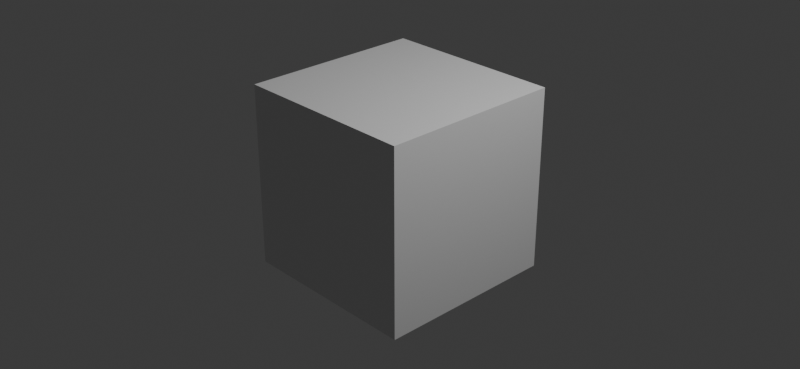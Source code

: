 # Source: node_rotate_bicubic.blend  (saved by Blender 4.2.19; exported with 4.5.12 LTS)
import bpy
from mathutils import Matrix  # noqa: F401  (used for matrix-valued properties, if any)

bpy.ops.wm.read_factory_settings(use_empty=True)
scene = bpy.context.scene
scene.name = 'Scene'

# ---- collections
col_collection = bpy.data.collections.new('Collection'); scene.collection.children.link(col_collection)

# ---- materials (node trees are filled in below, after node groups)
mat_material = bpy.data.materials.new('Material')
mat_material.alpha_threshold = 0.0
mat_material.use_transparent_shadow = False
mat_material.roughness = 0.5
mat_material.line_color = (0.0, 0.0, 0.0, 1.0)

# ---- material node trees
mat_material.use_nodes = True; mat_material.node_tree.nodes.clear()
_N = mat_material.node_tree.nodes; _L = mat_material.node_tree.links
n0 = _N.new('ShaderNodeOutputMaterial'); n0.name = 'Material Output'; n0.location = (300, 300)
n1 = _N.new('ShaderNodeBsdfPrincipled'); n1.name = 'Principled BSDF'; n1.location = (10, 300)
n1.inputs[3].default_value = 1.45
_L.new(n1.outputs[0], n0.inputs[0])
n0.is_active_output = True

# ---- world
world_world = bpy.data.worlds.new('World'); scene.world = world_world
world_world.use_nodes = True; world_world.node_tree.nodes.clear()
_N = world_world.node_tree.nodes; _L = world_world.node_tree.links
n0 = _N.new('ShaderNodeOutputWorld'); n0.name = 'World Output'; n0.location = (300, 300)
n1 = _N.new('ShaderNodeBackground'); n1.name = 'Background'; n1.location = (10, 300)
n1.inputs[0].default_value = (0.05088, 0.05088, 0.05088, 1.0)
_L.new(n1.outputs[0], n0.inputs[0])
n0.is_active_output = True
world_world.color = (0.05088, 0.05088, 0.05088)
world_world.use_sun_shadow = False
world_world.sun_shadow_jitter_overblur = 0.0

# ---- cameras
cam_camera = bpy.data.cameras.new('Camera')
cam_camera.clip_end = 100.0
cam_camera.ortho_scale = 7.314

# ---- lights
light_light = bpy.data.lights.new('Light', 'POINT')
light_light.transmission_factor = 0.0
light_light.energy = 1000.0
light_light.shadow_soft_size = 0.1
light_light.shadow_filter_radius = 3.0
light_light.shadow_maximum_resolution = 0.006
light_light.use_absolute_resolution = True

# ---- meshes
me_cube = bpy.data.meshes.new('Cube')
me_cube.from_pydata([(1.0, 1.0, 1.0), (1.0, 1.0, -1.0), (1.0, -1.0, 1.0), (1.0, -1.0, -1.0), (-1.0, 1.0, 1.0), (-1.0, 1.0, -1.0), (-1.0, -1.0, 1.0), (-1.0, -1.0, -1.0)], [], [(0, 4, 6, 2), (3, 2, 6, 7), (7, 6, 4, 5), (5, 1, 3, 7), (1, 0, 2, 3), (5, 4, 0, 1)])
_uv = me_cube.uv_layers.new(name='UVMap')
_uv.uv.foreach_set('vector', [0.625, 0.5, 0.875, 0.5, 0.875, 0.75, 0.625, 0.75, 0.375, 0.75, 0.625, 0.75, 0.625, 1.0, 0.375, 1.0, 0.375, 0.0, 0.625, 0.0, 0.625, 0.25, 0.375, 0.25, 0.125, 0.5, 0.375, 0.5, 0.375, 0.75, 0.125, 0.75, 0.375, 0.5, 0.625, 0.5, 0.625, 0.75, 0.375, 0.75, 0.375, 0.25, 0.625, 0.25, 0.625, 0.5, 0.375, 0.5])
me_cube.materials.append(mat_material)
me_cube.use_mirror_vertex_groups = False
me_cube.update()

# ---- objects
ob_cube = bpy.data.objects.new('Cube', me_cube)
ob_light = bpy.data.objects.new('Light', light_light)
ob_camera = bpy.data.objects.new('Camera', cam_camera)

# ---- transforms, parenting, visibility, modifiers, constraints
ob_cube.location = (0.0, 0.0, 0.0)
ob_cube.lock_rotations_4d = False
ob_cube.empty_display_type = 'ARROWS'
ob_cube.lineart.crease_threshold = 0.0
ob_light.location = (4.076, 1.005, 5.904)
ob_light.rotation_euler = (0.6503, 0.05522, 1.866)
ob_light.lock_rotations_4d = False
ob_light.empty_display_type = 'ARROWS'
ob_light.color = (0.0, 0.0, 0.0, 0.0)
ob_light.lineart.crease_threshold = 0.0
ob_camera.location = (7.359, -6.926, 4.958)
ob_camera.rotation_euler = (1.109, 0.0, 0.8149)
ob_camera.lock_rotations_4d = False
ob_camera.empty_display_type = 'ARROWS'
ob_camera.color = (0.0, 0.0, 0.0, 0.0)
ob_camera.display_type = 'WIRE'
ob_camera.lineart.crease_threshold = 0.0

# ---- collection membership
col_collection.objects.link(ob_cube)
col_collection.objects.link(ob_light)
col_collection.objects.link(ob_camera)

# ---- scene / render settings (as saved in the file)
scene.camera = ob_camera
scene.frame_start = 1; scene.frame_end = 250; scene.frame_set(1)
scene.render.engine = 'BLENDER_EEVEE_NEXT'
scene.render.resolution_x = 256
scene.render.resolution_y = 118
scene.cycles.sampling_pattern = 'TABULATED_SOBOL'
scene.eevee.clamp_surface_indirect = 0.0
bpy.context.view_layer.update()
